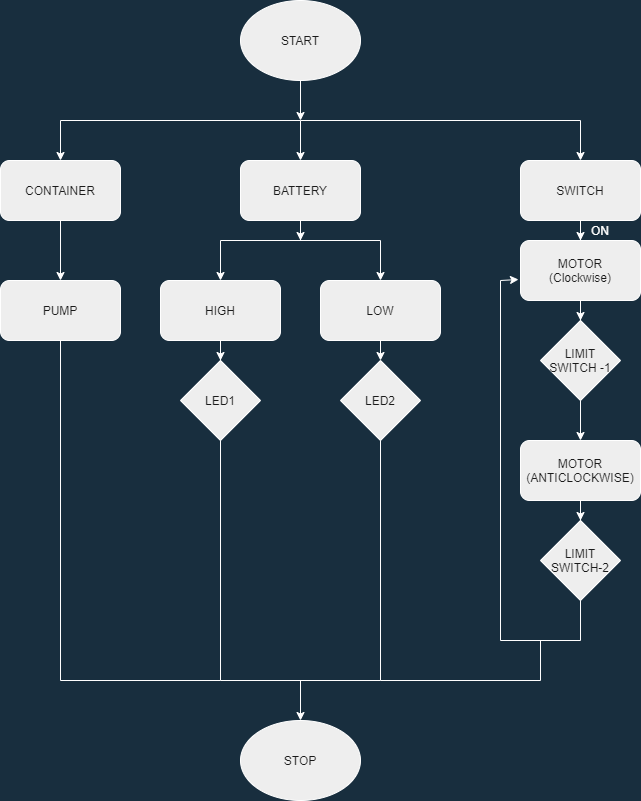

The diagram above was exported from draw.io. Its source (the exported page's mxGraphModel, read from the mxfile embedded in the PNG):
<mxGraphModel dx="1888" dy="571" grid="1" gridSize="10" guides="1" tooltips="1" connect="1" arrows="1" fold="1" page="1" pageScale="1" pageWidth="850" pageHeight="1100" background="#182E3E" math="0" shadow="0">
  <root>
    <mxCell id="0" />
    <mxCell id="1" parent="0" />
    <mxCell id="MdhOg1rWsJZ4XAPtNUUK-2" style="edgeStyle=orthogonalEdgeStyle;rounded=0;orthogonalLoop=1;jettySize=auto;html=1;exitX=0.5;exitY=1;exitDx=0;exitDy=0;strokeColor=#FFFFFF;fontColor=#FFFFFF;labelBackgroundColor=#182E3E;" parent="1" source="MdhOg1rWsJZ4XAPtNUUK-1" edge="1">
      <mxGeometry relative="1" as="geometry">
        <mxPoint x="240" y="160" as="targetPoint" />
      </mxGeometry>
    </mxCell>
    <mxCell id="MdhOg1rWsJZ4XAPtNUUK-1" value="START" style="ellipse;whiteSpace=wrap;html=1;fillColor=#EEEEEE;strokeColor=#FFFFFF;fontColor=#1A1A1A;" parent="1" vertex="1">
      <mxGeometry x="180" y="40" width="120" height="80" as="geometry" />
    </mxCell>
    <mxCell id="MdhOg1rWsJZ4XAPtNUUK-3" value="" style="endArrow=none;html=1;strokeColor=#FFFFFF;fontColor=#FFFFFF;labelBackgroundColor=#182E3E;" parent="1" edge="1">
      <mxGeometry width="50" height="50" relative="1" as="geometry">
        <mxPoint x="240" y="160" as="sourcePoint" />
        <mxPoint x="520" y="160" as="targetPoint" />
      </mxGeometry>
    </mxCell>
    <mxCell id="MdhOg1rWsJZ4XAPtNUUK-4" value="" style="endArrow=classic;html=1;strokeColor=#FFFFFF;fontColor=#FFFFFF;labelBackgroundColor=#182E3E;" parent="1" edge="1">
      <mxGeometry width="50" height="50" relative="1" as="geometry">
        <mxPoint x="520" y="160" as="sourcePoint" />
        <mxPoint x="520" y="200" as="targetPoint" />
      </mxGeometry>
    </mxCell>
    <mxCell id="MdhOg1rWsJZ4XAPtNUUK-5" value="" style="endArrow=classic;html=1;strokeColor=#FFFFFF;fontStyle=1;fontColor=#FFFFFF;labelBackgroundColor=#182E3E;" parent="1" edge="1">
      <mxGeometry width="50" height="50" relative="1" as="geometry">
        <mxPoint x="240" y="160" as="sourcePoint" />
        <mxPoint x="240" y="200" as="targetPoint" />
      </mxGeometry>
    </mxCell>
    <mxCell id="MdhOg1rWsJZ4XAPtNUUK-8" style="edgeStyle=orthogonalEdgeStyle;rounded=0;orthogonalLoop=1;jettySize=auto;html=1;strokeColor=#FFFFFF;fontColor=#FFFFFF;labelBackgroundColor=#182E3E;" parent="1" source="MdhOg1rWsJZ4XAPtNUUK-6" edge="1">
      <mxGeometry relative="1" as="geometry">
        <mxPoint x="240" y="280" as="targetPoint" />
      </mxGeometry>
    </mxCell>
    <mxCell id="MdhOg1rWsJZ4XAPtNUUK-6" value="BATTERY" style="rounded=1;whiteSpace=wrap;html=1;fillColor=#EEEEEE;strokeColor=#FFFFFF;fontColor=#1A1A1A;" parent="1" vertex="1">
      <mxGeometry x="180" y="200" width="120" height="60" as="geometry" />
    </mxCell>
    <mxCell id="MdhOg1rWsJZ4XAPtNUUK-18" style="edgeStyle=orthogonalEdgeStyle;rounded=0;orthogonalLoop=1;jettySize=auto;html=1;strokeColor=#FFFFFF;fontColor=#FFFFFF;labelBackgroundColor=#182E3E;" parent="1" source="MdhOg1rWsJZ4XAPtNUUK-7" edge="1">
      <mxGeometry relative="1" as="geometry">
        <mxPoint x="520" y="280" as="targetPoint" />
      </mxGeometry>
    </mxCell>
    <mxCell id="MdhOg1rWsJZ4XAPtNUUK-7" value="SWITCH" style="rounded=1;whiteSpace=wrap;html=1;fillColor=#EEEEEE;strokeColor=#FFFFFF;fontColor=#1A1A1A;" parent="1" vertex="1">
      <mxGeometry x="460" y="200" width="120" height="60" as="geometry" />
    </mxCell>
    <mxCell id="MdhOg1rWsJZ4XAPtNUUK-9" value="" style="endArrow=none;html=1;strokeColor=#FFFFFF;fontColor=#FFFFFF;labelBackgroundColor=#182E3E;" parent="1" edge="1">
      <mxGeometry width="50" height="50" relative="1" as="geometry">
        <mxPoint x="160" y="280" as="sourcePoint" />
        <mxPoint x="320" y="280" as="targetPoint" />
      </mxGeometry>
    </mxCell>
    <mxCell id="MdhOg1rWsJZ4XAPtNUUK-10" value="" style="endArrow=classic;html=1;strokeColor=#FFFFFF;fontColor=#FFFFFF;labelBackgroundColor=#182E3E;" parent="1" edge="1">
      <mxGeometry width="50" height="50" relative="1" as="geometry">
        <mxPoint x="160" y="280" as="sourcePoint" />
        <mxPoint x="160" y="320" as="targetPoint" />
      </mxGeometry>
    </mxCell>
    <mxCell id="MdhOg1rWsJZ4XAPtNUUK-11" value="" style="endArrow=classic;html=1;strokeColor=#FFFFFF;fontColor=#FFFFFF;labelBackgroundColor=#182E3E;" parent="1" edge="1">
      <mxGeometry width="50" height="50" relative="1" as="geometry">
        <mxPoint x="320" y="280" as="sourcePoint" />
        <mxPoint x="320" y="320" as="targetPoint" />
      </mxGeometry>
    </mxCell>
    <mxCell id="MdhOg1rWsJZ4XAPtNUUK-14" style="edgeStyle=orthogonalEdgeStyle;rounded=0;orthogonalLoop=1;jettySize=auto;html=1;strokeColor=#FFFFFF;fontColor=#FFFFFF;labelBackgroundColor=#182E3E;" parent="1" source="MdhOg1rWsJZ4XAPtNUUK-12" edge="1">
      <mxGeometry relative="1" as="geometry">
        <mxPoint x="160" y="400" as="targetPoint" />
      </mxGeometry>
    </mxCell>
    <mxCell id="MdhOg1rWsJZ4XAPtNUUK-12" value="HIGH" style="rounded=1;whiteSpace=wrap;html=1;fillColor=#EEEEEE;strokeColor=#FFFFFF;fontColor=#1A1A1A;" parent="1" vertex="1">
      <mxGeometry x="100" y="320" width="120" height="60" as="geometry" />
    </mxCell>
    <mxCell id="MdhOg1rWsJZ4XAPtNUUK-15" style="edgeStyle=orthogonalEdgeStyle;rounded=0;orthogonalLoop=1;jettySize=auto;html=1;exitX=0.5;exitY=1;exitDx=0;exitDy=0;strokeColor=#FFFFFF;fontColor=#FFFFFF;labelBackgroundColor=#182E3E;" parent="1" source="MdhOg1rWsJZ4XAPtNUUK-13" edge="1">
      <mxGeometry relative="1" as="geometry">
        <mxPoint x="320" y="400" as="targetPoint" />
      </mxGeometry>
    </mxCell>
    <mxCell id="MdhOg1rWsJZ4XAPtNUUK-13" value="LOW" style="rounded=1;whiteSpace=wrap;html=1;fillColor=#EEEEEE;strokeColor=#FFFFFF;fontColor=#1A1A1A;" parent="1" vertex="1">
      <mxGeometry x="260" y="320" width="120" height="60" as="geometry" />
    </mxCell>
    <mxCell id="MdhOg1rWsJZ4XAPtNUUK-16" value="LED1" style="rhombus;whiteSpace=wrap;html=1;fillColor=#EEEEEE;strokeColor=#FFFFFF;fontColor=#1A1A1A;" parent="1" vertex="1">
      <mxGeometry x="120" y="400" width="80" height="80" as="geometry" />
    </mxCell>
    <mxCell id="MdhOg1rWsJZ4XAPtNUUK-17" value="LED2" style="rhombus;whiteSpace=wrap;html=1;fillColor=#EEEEEE;strokeColor=#FFFFFF;fontColor=#1A1A1A;" parent="1" vertex="1">
      <mxGeometry x="280" y="400" width="80" height="80" as="geometry" />
    </mxCell>
    <mxCell id="MdhOg1rWsJZ4XAPtNUUK-20" style="edgeStyle=orthogonalEdgeStyle;rounded=0;orthogonalLoop=1;jettySize=auto;html=1;strokeColor=#FFFFFF;fontColor=#FFFFFF;labelBackgroundColor=#182E3E;" parent="1" source="MdhOg1rWsJZ4XAPtNUUK-19" edge="1">
      <mxGeometry relative="1" as="geometry">
        <mxPoint x="520" y="360" as="targetPoint" />
      </mxGeometry>
    </mxCell>
    <mxCell id="MdhOg1rWsJZ4XAPtNUUK-19" value="MOTOR&lt;br&gt;(Clockwise)" style="rounded=1;whiteSpace=wrap;html=1;fillColor=#EEEEEE;strokeColor=#FFFFFF;fontColor=#1A1A1A;" parent="1" vertex="1">
      <mxGeometry x="460" y="280" width="120" height="60" as="geometry" />
    </mxCell>
    <mxCell id="MdhOg1rWsJZ4XAPtNUUK-23" style="edgeStyle=orthogonalEdgeStyle;rounded=0;orthogonalLoop=1;jettySize=auto;html=1;strokeColor=#FFFFFF;fontColor=#FFFFFF;labelBackgroundColor=#182E3E;" parent="1" source="MdhOg1rWsJZ4XAPtNUUK-22" edge="1">
      <mxGeometry relative="1" as="geometry">
        <mxPoint x="520" y="480" as="targetPoint" />
      </mxGeometry>
    </mxCell>
    <mxCell id="MdhOg1rWsJZ4XAPtNUUK-22" value="LIMIT SWITCH -1" style="rhombus;whiteSpace=wrap;html=1;fillColor=#EEEEEE;strokeColor=#FFFFFF;fontColor=#1A1A1A;" parent="1" vertex="1">
      <mxGeometry x="480" y="360" width="80" height="80" as="geometry" />
    </mxCell>
    <mxCell id="MdhOg1rWsJZ4XAPtNUUK-25" style="edgeStyle=orthogonalEdgeStyle;rounded=0;orthogonalLoop=1;jettySize=auto;html=1;strokeColor=#FFFFFF;fontColor=#FFFFFF;labelBackgroundColor=#182E3E;" parent="1" source="MdhOg1rWsJZ4XAPtNUUK-24" edge="1">
      <mxGeometry relative="1" as="geometry">
        <mxPoint x="520" y="560" as="targetPoint" />
      </mxGeometry>
    </mxCell>
    <mxCell id="MdhOg1rWsJZ4XAPtNUUK-24" value="MOTOR&lt;br&gt;(ANTICLOCKWISE)" style="rounded=1;whiteSpace=wrap;html=1;fillColor=#EEEEEE;strokeColor=#FFFFFF;fontColor=#1A1A1A;" parent="1" vertex="1">
      <mxGeometry x="460" y="480" width="120" height="60" as="geometry" />
    </mxCell>
    <mxCell id="MdhOg1rWsJZ4XAPtNUUK-26" value="LIMIT SWITCH-2" style="rhombus;whiteSpace=wrap;html=1;fillColor=#EEEEEE;strokeColor=#FFFFFF;fontColor=#1A1A1A;" parent="1" vertex="1">
      <mxGeometry x="480" y="560" width="80" height="80" as="geometry" />
    </mxCell>
    <mxCell id="MdhOg1rWsJZ4XAPtNUUK-29" value="STOP" style="ellipse;whiteSpace=wrap;html=1;fillColor=#EEEEEE;strokeColor=#FFFFFF;fontColor=#1A1A1A;" parent="1" vertex="1">
      <mxGeometry x="180" y="760" width="120" height="80" as="geometry" />
    </mxCell>
    <mxCell id="MdhOg1rWsJZ4XAPtNUUK-30" value="&lt;font color=&quot;#ffffff&quot;&gt;ON&lt;/font&gt;" style="text;html=1;strokeColor=none;fillColor=none;align=center;verticalAlign=middle;whiteSpace=wrap;rounded=0;fontColor=#1A1A1A;" parent="1" vertex="1">
      <mxGeometry x="520" y="260" width="40" height="20" as="geometry" />
    </mxCell>
    <mxCell id="MdhOg1rWsJZ4XAPtNUUK-33" value="" style="endArrow=none;html=1;exitX=0.5;exitY=1;exitDx=0;exitDy=0;strokeColor=#FFFFFF;fontColor=#FFFFFF;labelBackgroundColor=#182E3E;" parent="1" source="MdhOg1rWsJZ4XAPtNUUK-26" edge="1">
      <mxGeometry width="50" height="50" relative="1" as="geometry">
        <mxPoint x="400" y="560" as="sourcePoint" />
        <mxPoint x="520" y="680" as="targetPoint" />
      </mxGeometry>
    </mxCell>
    <mxCell id="MdhOg1rWsJZ4XAPtNUUK-34" value="" style="endArrow=none;html=1;strokeColor=#FFFFFF;fontColor=#FFFFFF;labelBackgroundColor=#182E3E;" parent="1" edge="1">
      <mxGeometry width="50" height="50" relative="1" as="geometry">
        <mxPoint x="520" y="680" as="sourcePoint" />
        <mxPoint x="440" y="680" as="targetPoint" />
      </mxGeometry>
    </mxCell>
    <mxCell id="MdhOg1rWsJZ4XAPtNUUK-35" value="" style="endArrow=none;html=1;strokeColor=#FFFFFF;fontColor=#FFFFFF;labelBackgroundColor=#182E3E;" parent="1" edge="1">
      <mxGeometry width="50" height="50" relative="1" as="geometry">
        <mxPoint x="440" y="680" as="sourcePoint" />
        <mxPoint x="440" y="320" as="targetPoint" />
      </mxGeometry>
    </mxCell>
    <mxCell id="MdhOg1rWsJZ4XAPtNUUK-37" value="" style="endArrow=classic;html=1;strokeColor=#FFFFFF;fontColor=#FFFFFF;labelBackgroundColor=#182E3E;" parent="1" edge="1">
      <mxGeometry width="50" height="50" relative="1" as="geometry">
        <mxPoint x="440" y="320" as="sourcePoint" />
        <mxPoint x="458" y="319" as="targetPoint" />
      </mxGeometry>
    </mxCell>
    <mxCell id="MdhOg1rWsJZ4XAPtNUUK-38" value="" style="endArrow=none;html=1;exitX=0.5;exitY=1;exitDx=0;exitDy=0;strokeColor=#FFFFFF;fontColor=#FFFFFF;labelBackgroundColor=#182E3E;" parent="1" source="MdhOg1rWsJZ4XAPtNUUK-17" edge="1">
      <mxGeometry width="50" height="50" relative="1" as="geometry">
        <mxPoint x="400" y="490" as="sourcePoint" />
        <mxPoint x="320" y="720" as="targetPoint" />
      </mxGeometry>
    </mxCell>
    <mxCell id="MdhOg1rWsJZ4XAPtNUUK-39" value="" style="endArrow=none;html=1;strokeColor=#FFFFFF;fontColor=#FFFFFF;labelBackgroundColor=#182E3E;" parent="1" edge="1">
      <mxGeometry width="50" height="50" relative="1" as="geometry">
        <mxPoint x="320" y="720" as="sourcePoint" />
        <mxPoint x="480" y="720" as="targetPoint" />
      </mxGeometry>
    </mxCell>
    <mxCell id="MdhOg1rWsJZ4XAPtNUUK-41" value="" style="endArrow=none;html=1;exitX=0.5;exitY=1;exitDx=0;exitDy=0;strokeColor=#FFFFFF;fontColor=#FFFFFF;labelBackgroundColor=#182E3E;" parent="1" source="MdhOg1rWsJZ4XAPtNUUK-16" edge="1">
      <mxGeometry width="50" height="50" relative="1" as="geometry">
        <mxPoint x="400" y="490" as="sourcePoint" />
        <mxPoint x="160" y="720" as="targetPoint" />
      </mxGeometry>
    </mxCell>
    <mxCell id="MdhOg1rWsJZ4XAPtNUUK-42" value="" style="endArrow=none;html=1;strokeColor=#FFFFFF;fontColor=#FFFFFF;labelBackgroundColor=#182E3E;" parent="1" edge="1">
      <mxGeometry width="50" height="50" relative="1" as="geometry">
        <mxPoint x="160" y="720" as="sourcePoint" />
        <mxPoint x="320" y="720" as="targetPoint" />
      </mxGeometry>
    </mxCell>
    <mxCell id="xjRcfKK0JQfDLA2RnXS5-1" value="" style="endArrow=none;html=1;strokeColor=#FFFFFF;fontColor=#FFFFFF;labelBackgroundColor=#182E3E;" parent="1" edge="1">
      <mxGeometry width="50" height="50" relative="1" as="geometry">
        <mxPoint x="240" y="160" as="sourcePoint" />
        <mxPoint y="160" as="targetPoint" />
      </mxGeometry>
    </mxCell>
    <mxCell id="xjRcfKK0JQfDLA2RnXS5-3" value="" style="endArrow=classic;html=1;strokeColor=#FFFFFF;fontColor=#FFFFFF;labelBackgroundColor=#182E3E;" parent="1" edge="1">
      <mxGeometry width="50" height="50" relative="1" as="geometry">
        <mxPoint y="160" as="sourcePoint" />
        <mxPoint y="200" as="targetPoint" />
      </mxGeometry>
    </mxCell>
    <mxCell id="xjRcfKK0JQfDLA2RnXS5-5" style="edgeStyle=orthogonalEdgeStyle;curved=0;rounded=1;sketch=0;orthogonalLoop=1;jettySize=auto;html=1;strokeColor=#FFFFFF;fontColor=#FFFFFF;labelBackgroundColor=#182E3E;" parent="1" source="xjRcfKK0JQfDLA2RnXS5-4" edge="1">
      <mxGeometry relative="1" as="geometry">
        <mxPoint y="320" as="targetPoint" />
      </mxGeometry>
    </mxCell>
    <mxCell id="xjRcfKK0JQfDLA2RnXS5-4" value="CONTAINER" style="rounded=1;whiteSpace=wrap;html=1;sketch=0;fontColor=#1A1A1A;strokeColor=#FFFFFF;fillColor=#EEEEEE;" parent="1" vertex="1">
      <mxGeometry x="-60" y="200" width="120" height="60" as="geometry" />
    </mxCell>
    <mxCell id="xjRcfKK0JQfDLA2RnXS5-6" value="PUMP" style="rounded=1;whiteSpace=wrap;html=1;sketch=0;fontColor=#1A1A1A;strokeColor=#FFFFFF;fillColor=#EEEEEE;" parent="1" vertex="1">
      <mxGeometry x="-60" y="320" width="120" height="60" as="geometry" />
    </mxCell>
    <mxCell id="xjRcfKK0JQfDLA2RnXS5-7" value="" style="endArrow=none;html=1;strokeColor=#FFFFFF;exitX=0.5;exitY=1;exitDx=0;exitDy=0;fontColor=#FFFFFF;labelBackgroundColor=#182E3E;" parent="1" source="xjRcfKK0JQfDLA2RnXS5-6" edge="1">
      <mxGeometry width="50" height="50" relative="1" as="geometry">
        <mxPoint x="340" y="410" as="sourcePoint" />
        <mxPoint y="720" as="targetPoint" />
      </mxGeometry>
    </mxCell>
    <mxCell id="xjRcfKK0JQfDLA2RnXS5-8" value="" style="endArrow=none;html=1;strokeColor=#FFFFFF;fontColor=#FFFFFF;labelBackgroundColor=#182E3E;" parent="1" edge="1">
      <mxGeometry width="50" height="50" relative="1" as="geometry">
        <mxPoint y="720" as="sourcePoint" />
        <mxPoint x="160" y="720" as="targetPoint" />
      </mxGeometry>
    </mxCell>
    <mxCell id="tcK25NCZ0OHwBzlPqO3z-2" value="" style="endArrow=classic;html=1;entryX=0.5;entryY=0;entryDx=0;entryDy=0;strokeColor=#FFFFFF;fontColor=#FFFFFF;labelBackgroundColor=#182E3E;" parent="1" target="MdhOg1rWsJZ4XAPtNUUK-29" edge="1">
      <mxGeometry width="50" height="50" relative="1" as="geometry">
        <mxPoint x="240" y="720" as="sourcePoint" />
        <mxPoint x="380" y="620" as="targetPoint" />
      </mxGeometry>
    </mxCell>
    <mxCell id="NTOWgbzR0lcDZjn5n1EV-1" value="" style="endArrow=none;html=1;fontColor=#FFFFFF;strokeColor=#FFFFFF;" edge="1" parent="1">
      <mxGeometry width="50" height="50" relative="1" as="geometry">
        <mxPoint x="480" y="720" as="sourcePoint" />
        <mxPoint x="480" y="680" as="targetPoint" />
      </mxGeometry>
    </mxCell>
  </root>
</mxGraphModel>